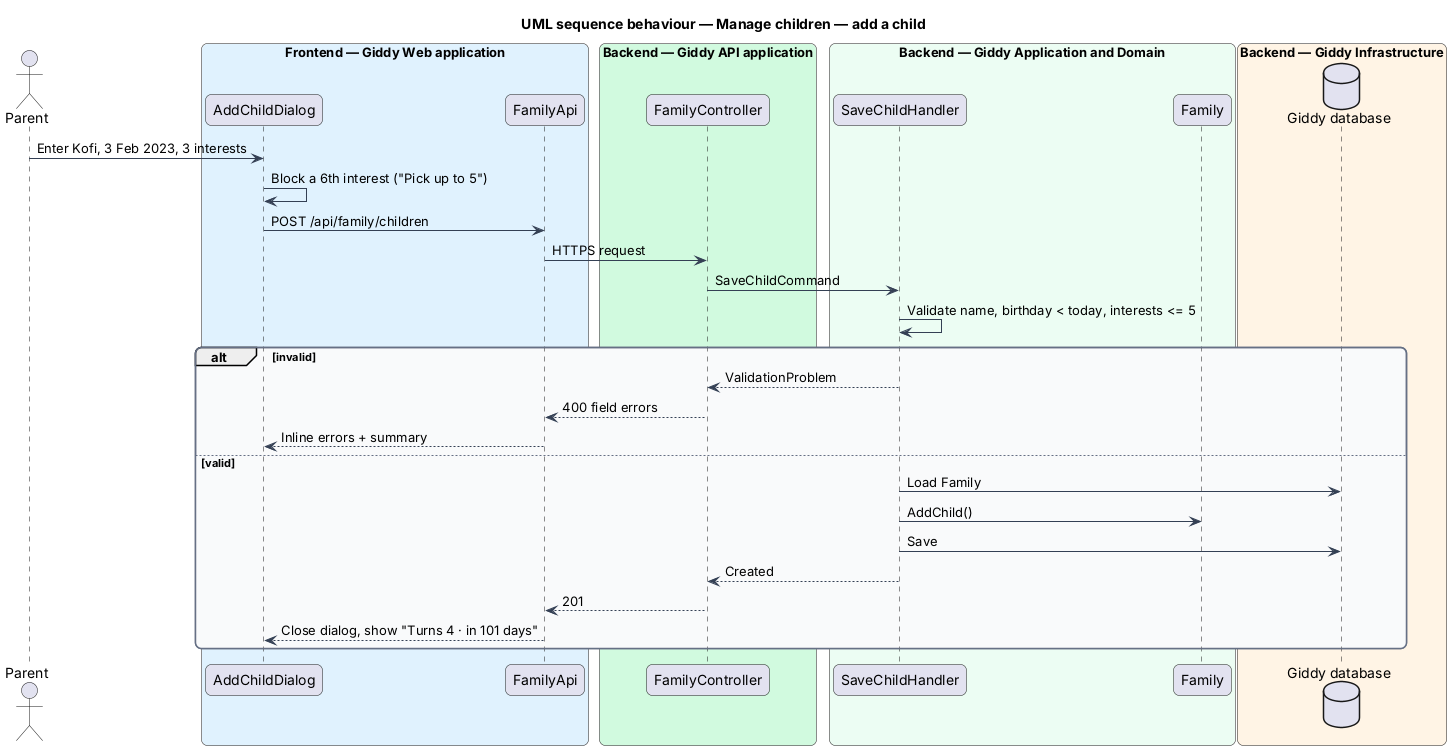

The diagram above was rendered by PlantUML. Its source (embedded in the PNG):
@startuml
title UML sequence behaviour — Manage children — add a child
skinparam backgroundColor #FFFFFF
skinparam shadowing false
skinparam roundcorner 12
skinparam defaultFontName Arial
skinparam ArrowColor #344054
skinparam rectangle {
  BorderColor #344054
  FontColor #101828
}
skinparam package {
  BorderColor #667085
  FontColor #101828
  BackgroundColor #F9FAFB
}
actor "Parent" as actor
box "Frontend — Giddy Web application" #E0F2FE
  participant "AddChildDialog" as page
  participant "FamilyApi" as client
end box
box "Backend — Giddy API application" #D1FADF
  participant "FamilyController" as ctrl
end box
box "Backend — Giddy Application and Domain" #ECFDF3
  participant "SaveChildHandler" as h
  participant "Family" as ent
end box
box "Backend — Giddy Infrastructure" #FFF4E5
  database "Giddy database" as db
end box
actor -> page : Enter Kofi, 3 Feb 2023, 3 interests
page -> page : Block a 6th interest ("Pick up to 5")
page -> client : POST /api/family/children
client -> ctrl : HTTPS request
ctrl -> h : SaveChildCommand
h -> h : Validate name, birthday < today, interests <= 5
alt invalid
  h --> ctrl : ValidationProblem
  ctrl --> client : 400 field errors
  client --> page : Inline errors + summary
else valid
  h -> db : Load Family
  h -> ent : AddChild()
  h -> db : Save
  h --> ctrl : Created
  ctrl --> client : 201
  client --> page : Close dialog, show "Turns 4 · in 101 days"
end
@enduml